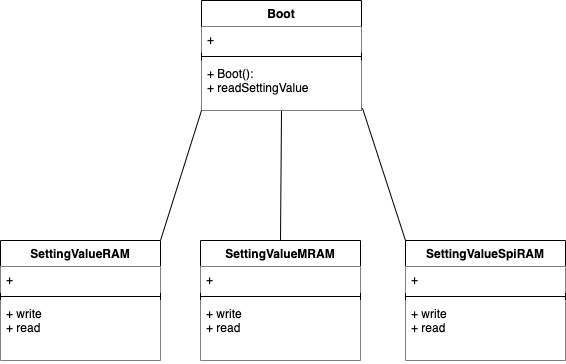

The diagram above was exported from draw.io. Its source (the exported page's mxGraphModel, read from the mxfile embedded in the PNG):
<mxGraphModel dx="566" dy="413" grid="1" gridSize="10" guides="1" tooltips="1" connect="1" arrows="1" fold="1" page="1" pageScale="1" pageWidth="827" pageHeight="1169" math="0" shadow="0">
  <root>
    <mxCell id="0" />
    <mxCell id="1" parent="0" />
    <mxCell id="20" style="edgeStyle=none;html=1;exitX=0.5;exitY=1;exitDx=0;exitDy=0;entryX=0.5;entryY=0;entryDx=0;entryDy=0;endArrow=none;endFill=0;" parent="1" source="2" target="16" edge="1">
      <mxGeometry relative="1" as="geometry">
        <mxPoint x="335" y="153" as="targetPoint" />
      </mxGeometry>
    </mxCell>
    <mxCell id="2" value="Boot" style="swimlane;fontStyle=1;align=center;verticalAlign=top;childLayout=stackLayout;horizontal=1;startSize=26;horizontalStack=0;resizeParent=1;resizeParentMax=0;resizeLast=0;collapsible=1;marginBottom=0;" parent="1" vertex="1">
      <mxGeometry x="241" y="40" width="160" height="110" as="geometry" />
    </mxCell>
    <mxCell id="3" value="+ " style="text;strokeColor=none;fillColor=default;align=left;verticalAlign=top;spacingLeft=4;spacingRight=4;overflow=hidden;rotatable=0;points=[[0,0.5],[1,0.5]];portConstraint=eastwest;" parent="2" vertex="1">
      <mxGeometry y="26" width="160" height="26" as="geometry" />
    </mxCell>
    <mxCell id="4" value="" style="line;strokeWidth=1;fillColor=none;align=left;verticalAlign=middle;spacingTop=-1;spacingLeft=3;spacingRight=3;rotatable=0;labelPosition=right;points=[];portConstraint=eastwest;strokeColor=inherit;" parent="2" vertex="1">
      <mxGeometry y="52" width="160" height="8" as="geometry" />
    </mxCell>
    <mxCell id="5" value="+ Boot():&#10;+ readSettingValue" style="text;strokeColor=none;fillColor=default;align=left;verticalAlign=top;spacingLeft=4;spacingRight=4;overflow=hidden;rotatable=0;points=[[0,0.5],[1,0.5]];portConstraint=eastwest;" parent="2" vertex="1">
      <mxGeometry y="60" width="160" height="50" as="geometry" />
    </mxCell>
    <mxCell id="22" style="edgeStyle=none;html=1;exitX=1.006;exitY=0.952;exitDx=0;exitDy=0;entryX=0;entryY=0;entryDx=0;entryDy=0;endArrow=none;endFill=0;exitPerimeter=0;" parent="1" source="5" target="8" edge="1">
      <mxGeometry relative="1" as="geometry">
        <mxPoint x="430" y="253" as="sourcePoint" />
      </mxGeometry>
    </mxCell>
    <mxCell id="23" style="edgeStyle=none;html=1;exitX=0;exitY=1;exitDx=0;exitDy=0;entryX=1;entryY=0;entryDx=0;entryDy=0;endArrow=none;endFill=0;" parent="1" source="2" target="12" edge="1">
      <mxGeometry relative="1" as="geometry">
        <mxPoint x="240" y="253" as="sourcePoint" />
      </mxGeometry>
    </mxCell>
    <mxCell id="8" value="SettingValueSpiRAM" style="swimlane;fontStyle=1;align=center;verticalAlign=top;childLayout=stackLayout;horizontal=1;startSize=26;horizontalStack=0;resizeParent=1;resizeParentMax=0;resizeLast=0;collapsible=1;marginBottom=0;" parent="1" vertex="1">
      <mxGeometry x="445" y="280" width="160" height="120" as="geometry" />
    </mxCell>
    <mxCell id="9" value="+  " style="text;strokeColor=none;fillColor=default;align=left;verticalAlign=top;spacingLeft=4;spacingRight=4;overflow=hidden;rotatable=0;points=[[0,0.5],[1,0.5]];portConstraint=eastwest;" parent="8" vertex="1">
      <mxGeometry y="26" width="160" height="26" as="geometry" />
    </mxCell>
    <mxCell id="10" value="" style="line;strokeWidth=1;fillColor=none;align=left;verticalAlign=middle;spacingTop=-1;spacingLeft=3;spacingRight=3;rotatable=0;labelPosition=right;points=[];portConstraint=eastwest;strokeColor=inherit;" parent="8" vertex="1">
      <mxGeometry y="52" width="160" height="8" as="geometry" />
    </mxCell>
    <mxCell id="11" value="+ write&#10;+ read" style="text;strokeColor=none;fillColor=default;align=left;verticalAlign=top;spacingLeft=4;spacingRight=4;overflow=hidden;rotatable=0;points=[[0,0.5],[1,0.5]];portConstraint=eastwest;" parent="8" vertex="1">
      <mxGeometry y="60" width="160" height="60" as="geometry" />
    </mxCell>
    <mxCell id="12" value="SettingValueRAM" style="swimlane;fontStyle=1;align=center;verticalAlign=top;childLayout=stackLayout;horizontal=1;startSize=26;horizontalStack=0;resizeParent=1;resizeParentMax=0;resizeLast=0;collapsible=1;marginBottom=0;" parent="1" vertex="1">
      <mxGeometry x="40" y="280" width="160" height="120" as="geometry" />
    </mxCell>
    <mxCell id="13" value="+  " style="text;strokeColor=none;fillColor=default;align=left;verticalAlign=top;spacingLeft=4;spacingRight=4;overflow=hidden;rotatable=0;points=[[0,0.5],[1,0.5]];portConstraint=eastwest;" parent="12" vertex="1">
      <mxGeometry y="26" width="160" height="26" as="geometry" />
    </mxCell>
    <mxCell id="14" value="" style="line;strokeWidth=1;fillColor=none;align=left;verticalAlign=middle;spacingTop=-1;spacingLeft=3;spacingRight=3;rotatable=0;labelPosition=right;points=[];portConstraint=eastwest;strokeColor=inherit;" parent="12" vertex="1">
      <mxGeometry y="52" width="160" height="8" as="geometry" />
    </mxCell>
    <mxCell id="15" value="+ write&#10;+ read" style="text;strokeColor=none;fillColor=default;align=left;verticalAlign=top;spacingLeft=4;spacingRight=4;overflow=hidden;rotatable=0;points=[[0,0.5],[1,0.5]];portConstraint=eastwest;" parent="12" vertex="1">
      <mxGeometry y="60" width="160" height="60" as="geometry" />
    </mxCell>
    <mxCell id="16" value="SettingValueMRAM" style="swimlane;fontStyle=1;align=center;verticalAlign=top;childLayout=stackLayout;horizontal=1;startSize=26;horizontalStack=0;resizeParent=1;resizeParentMax=0;resizeLast=0;collapsible=1;marginBottom=0;" parent="1" vertex="1">
      <mxGeometry x="240" y="280" width="160" height="120" as="geometry" />
    </mxCell>
    <mxCell id="17" value="+  " style="text;strokeColor=none;fillColor=default;align=left;verticalAlign=top;spacingLeft=4;spacingRight=4;overflow=hidden;rotatable=0;points=[[0,0.5],[1,0.5]];portConstraint=eastwest;" parent="16" vertex="1">
      <mxGeometry y="26" width="160" height="26" as="geometry" />
    </mxCell>
    <mxCell id="18" value="" style="line;strokeWidth=1;fillColor=none;align=left;verticalAlign=middle;spacingTop=-1;spacingLeft=3;spacingRight=3;rotatable=0;labelPosition=right;points=[];portConstraint=eastwest;strokeColor=inherit;" parent="16" vertex="1">
      <mxGeometry y="52" width="160" height="8" as="geometry" />
    </mxCell>
    <mxCell id="19" value="+ write&#10;+ read" style="text;strokeColor=none;fillColor=default;align=left;verticalAlign=top;spacingLeft=4;spacingRight=4;overflow=hidden;rotatable=0;points=[[0,0.5],[1,0.5]];portConstraint=eastwest;" parent="16" vertex="1">
      <mxGeometry y="60" width="160" height="60" as="geometry" />
    </mxCell>
  </root>
</mxGraphModel>